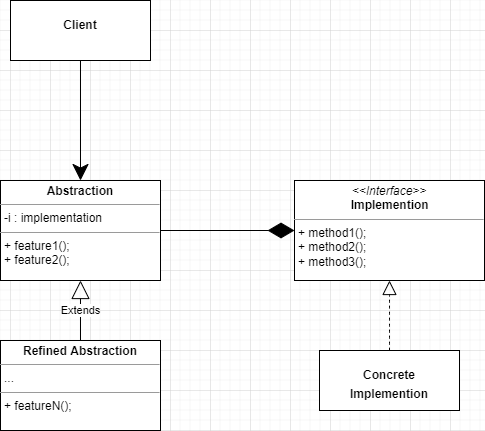

The diagram above was exported from draw.io. Its source (the exported page's mxGraphModel, read from the mxfile embedded in the PNG):
<mxGraphModel dx="466" dy="480" grid="1" gridSize="10" guides="1" tooltips="1" connect="1" arrows="1" fold="1" page="1" pageScale="1" pageWidth="827" pageHeight="1169" math="0" shadow="0">
  <root>
    <mxCell id="WIyWlLk6GJQsqaUBKTNV-0" />
    <mxCell id="WIyWlLk6GJQsqaUBKTNV-1" parent="WIyWlLk6GJQsqaUBKTNV-0" />
    <mxCell id="jugM8iFSpcVc3ScXBoGx-0" value="&lt;p style=&quot;margin: 0px ; margin-top: 4px ; text-align: center&quot;&gt;&lt;i&gt;&amp;lt;&amp;lt;Interface&amp;gt;&amp;gt;&lt;/i&gt;&lt;br&gt;&lt;/p&gt;&lt;span&gt;&#09;&lt;/span&gt;&lt;span&gt;&#09;&lt;/span&gt;&lt;b style=&quot;text-align: center&quot;&gt;&lt;span style=&quot;white-space: pre&quot;&gt;&#09;&lt;/span&gt;&lt;span style=&quot;white-space: pre&quot;&gt;&#09;&lt;/span&gt;&amp;nbsp;Implemention&lt;/b&gt;&lt;br&gt;&lt;hr size=&quot;1&quot;&gt;&lt;p style=&quot;margin: 0px ; margin-left: 4px&quot;&gt;+ method1();&lt;br&gt;&lt;/p&gt;&lt;p style=&quot;margin: 0px ; margin-left: 4px&quot;&gt;+ method2();&lt;/p&gt;&lt;p style=&quot;margin: 0px ; margin-left: 4px&quot;&gt;+ method3();&lt;/p&gt;" style="verticalAlign=top;align=left;overflow=fill;fontSize=12;fontFamily=Helvetica;html=1;hachureGap=4;" parent="WIyWlLk6GJQsqaUBKTNV-1" vertex="1">
      <mxGeometry x="484" y="350" width="190" height="100" as="geometry" />
    </mxCell>
    <mxCell id="jugM8iFSpcVc3ScXBoGx-1" value="&lt;p style=&quot;margin: 0px ; margin-top: 4px ; text-align: center&quot;&gt;&lt;b&gt;Abstraction&lt;/b&gt;&lt;/p&gt;&lt;hr size=&quot;1&quot;&gt;&lt;p style=&quot;margin: 0px ; margin-left: 4px&quot;&gt;-i : implementation&lt;/p&gt;&lt;hr size=&quot;1&quot;&gt;&lt;p style=&quot;margin: 0px ; margin-left: 4px&quot;&gt;+ feature1();&lt;/p&gt;&lt;p style=&quot;margin: 0px ; margin-left: 4px&quot;&gt;+ feature2();&lt;/p&gt;" style="verticalAlign=top;align=left;overflow=fill;fontSize=12;fontFamily=Helvetica;html=1;hachureGap=4;" parent="WIyWlLk6GJQsqaUBKTNV-1" vertex="1">
      <mxGeometry x="190" y="350" width="160" height="100" as="geometry" />
    </mxCell>
    <mxCell id="jugM8iFSpcVc3ScXBoGx-2" value="&lt;p style=&quot;margin: 0px ; margin-top: 4px ; text-align: center&quot;&gt;&lt;b&gt;Refined Abstraction&lt;/b&gt;&lt;/p&gt;&lt;hr size=&quot;1&quot;&gt;&lt;p style=&quot;margin: 0px ; margin-left: 4px&quot;&gt;...&lt;/p&gt;&lt;hr size=&quot;1&quot;&gt;&lt;p style=&quot;margin: 0px ; margin-left: 4px&quot;&gt;+ featureN();&lt;/p&gt;" style="verticalAlign=top;align=left;overflow=fill;fontSize=12;fontFamily=Helvetica;html=1;hachureGap=4;" parent="WIyWlLk6GJQsqaUBKTNV-1" vertex="1">
      <mxGeometry x="190" y="510" width="160" height="90" as="geometry" />
    </mxCell>
    <mxCell id="jugM8iFSpcVc3ScXBoGx-3" value="Extends" style="endArrow=block;endSize=16;endFill=0;html=1;rounded=0;sourcePerimeterSpacing=8;targetPerimeterSpacing=8;curved=1;exitX=0.5;exitY=0;exitDx=0;exitDy=0;entryX=0.5;entryY=1;entryDx=0;entryDy=0;" parent="WIyWlLk6GJQsqaUBKTNV-1" source="jugM8iFSpcVc3ScXBoGx-2" target="jugM8iFSpcVc3ScXBoGx-1" edge="1">
      <mxGeometry width="160" relative="1" as="geometry">
        <mxPoint x="70" y="520" as="sourcePoint" />
        <mxPoint x="230" y="520" as="targetPoint" />
      </mxGeometry>
    </mxCell>
    <mxCell id="jugM8iFSpcVc3ScXBoGx-4" value="&lt;p style=&quot;margin: 0px ; margin-top: 4px ; text-align: center&quot;&gt;&lt;br&gt;&lt;b&gt;Concrete&lt;/b&gt;&lt;/p&gt;&lt;p style=&quot;margin: 0px ; margin-top: 4px ; text-align: center&quot;&gt;&lt;b&gt;Implemention&lt;/b&gt;&lt;/p&gt;" style="verticalAlign=top;align=left;overflow=fill;fontSize=12;fontFamily=Helvetica;html=1;hachureGap=4;" parent="WIyWlLk6GJQsqaUBKTNV-1" vertex="1">
      <mxGeometry x="509" y="520" width="140" height="60" as="geometry" />
    </mxCell>
    <mxCell id="jugM8iFSpcVc3ScXBoGx-5" value="" style="endArrow=block;dashed=1;endFill=0;endSize=12;html=1;rounded=0;sourcePerimeterSpacing=8;targetPerimeterSpacing=8;curved=1;exitX=0.5;exitY=0;exitDx=0;exitDy=0;entryX=0.5;entryY=1;entryDx=0;entryDy=0;" parent="WIyWlLk6GJQsqaUBKTNV-1" source="jugM8iFSpcVc3ScXBoGx-4" target="jugM8iFSpcVc3ScXBoGx-0" edge="1">
      <mxGeometry width="160" relative="1" as="geometry">
        <mxPoint x="70" y="520" as="sourcePoint" />
        <mxPoint x="230" y="520" as="targetPoint" />
      </mxGeometry>
    </mxCell>
    <mxCell id="jugM8iFSpcVc3ScXBoGx-6" value="" style="endArrow=diamondThin;endFill=1;endSize=24;html=1;rounded=0;sourcePerimeterSpacing=8;targetPerimeterSpacing=8;curved=1;exitX=1;exitY=0.5;exitDx=0;exitDy=0;entryX=0;entryY=0.5;entryDx=0;entryDy=0;" parent="WIyWlLk6GJQsqaUBKTNV-1" source="jugM8iFSpcVc3ScXBoGx-1" target="jugM8iFSpcVc3ScXBoGx-0" edge="1">
      <mxGeometry width="160" relative="1" as="geometry">
        <mxPoint x="70" y="520" as="sourcePoint" />
        <mxPoint x="230" y="520" as="targetPoint" />
      </mxGeometry>
    </mxCell>
    <mxCell id="jugM8iFSpcVc3ScXBoGx-7" value="&lt;p style=&quot;margin: 0px ; margin-top: 4px ; text-align: center&quot;&gt;&lt;br&gt;&lt;b&gt;Client&lt;/b&gt;&lt;/p&gt;" style="verticalAlign=top;align=left;overflow=fill;fontSize=12;fontFamily=Helvetica;html=1;hachureGap=4;" parent="WIyWlLk6GJQsqaUBKTNV-1" vertex="1">
      <mxGeometry x="200" y="170" width="140" height="60" as="geometry" />
    </mxCell>
    <mxCell id="jugM8iFSpcVc3ScXBoGx-10" value="" style="endArrow=classic;html=1;rounded=0;startSize=14;endSize=14;sourcePerimeterSpacing=8;targetPerimeterSpacing=8;curved=1;exitX=0.5;exitY=1;exitDx=0;exitDy=0;entryX=0.5;entryY=0;entryDx=0;entryDy=0;" parent="WIyWlLk6GJQsqaUBKTNV-1" source="jugM8iFSpcVc3ScXBoGx-7" target="jugM8iFSpcVc3ScXBoGx-1" edge="1">
      <mxGeometry width="50" height="50" relative="1" as="geometry">
        <mxPoint x="150" y="200" as="sourcePoint" />
        <mxPoint x="200" y="150" as="targetPoint" />
      </mxGeometry>
    </mxCell>
  </root>
</mxGraphModel>